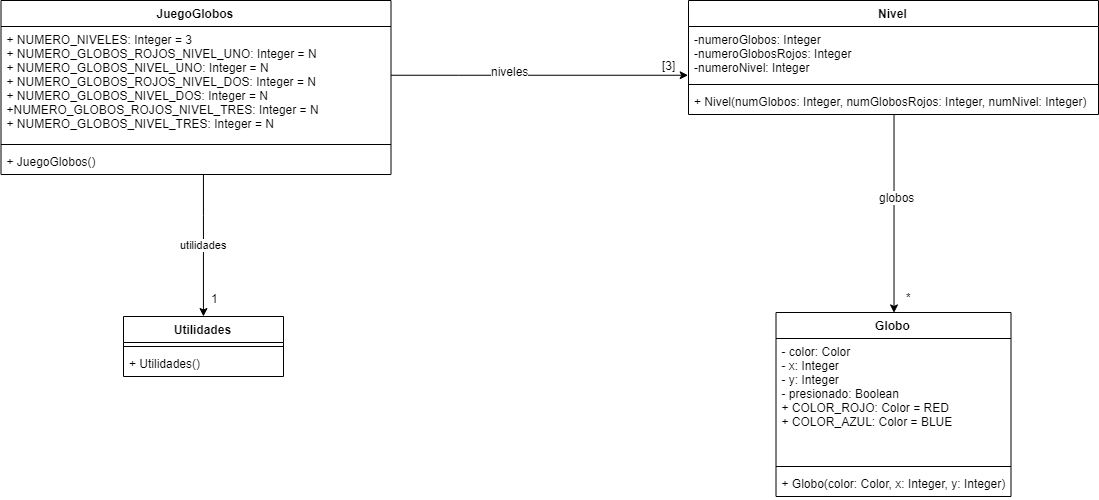

The diagram above was exported from draw.io. Its source (the exported page's mxGraphModel, read from the mxfile embedded in the PNG):
<mxGraphModel dx="988" dy="512" grid="1" gridSize="10" guides="1" tooltips="1" connect="1" arrows="1" fold="1" page="1" pageScale="1" pageWidth="826" pageHeight="1169" background="#ffffff" math="0" shadow="0">
  <root>
    <mxCell id="0" />
    <mxCell id="1" parent="0" />
    <mxCell id="sXTTYCMASyERH1GEzGHB-114" value="JuegoGlobos" style="swimlane;fontStyle=1;align=center;verticalAlign=top;childLayout=stackLayout;horizontal=1;startSize=26;horizontalStack=0;resizeParent=1;resizeParentMax=0;resizeLast=0;collapsible=1;marginBottom=0;" vertex="1" parent="1">
      <mxGeometry x="22.5" y="85" width="390" height="174" as="geometry" />
    </mxCell>
    <mxCell id="sXTTYCMASyERH1GEzGHB-115" value="+ NUMERO_NIVELES: Integer = 3&#10;+ NUMERO_GLOBOS_ROJOS_NIVEL_UNO: Integer = N&#10;+ NUMERO_GLOBOS_NIVEL_UNO: Integer = N&#10;+ NUMERO_GLOBOS_ROJOS_NIVEL_DOS: Integer = N&#10;+ NUMERO_GLOBOS_NIVEL_DOS: Integer = N&#10;+NUMERO_GLOBOS_ROJOS_NIVEL_TRES: Integer = N&#10;+ NUMERO_GLOBOS_NIVEL_TRES: Integer = N&#10;" style="text;strokeColor=none;fillColor=none;align=left;verticalAlign=top;spacingLeft=4;spacingRight=4;overflow=hidden;rotatable=0;points=[[0,0.5],[1,0.5]];portConstraint=eastwest;" vertex="1" parent="sXTTYCMASyERH1GEzGHB-114">
      <mxGeometry y="26" width="390" height="114" as="geometry" />
    </mxCell>
    <mxCell id="sXTTYCMASyERH1GEzGHB-116" value="" style="line;strokeWidth=1;fillColor=none;align=left;verticalAlign=middle;spacingTop=-1;spacingLeft=3;spacingRight=3;rotatable=0;labelPosition=right;points=[];portConstraint=eastwest;" vertex="1" parent="sXTTYCMASyERH1GEzGHB-114">
      <mxGeometry y="140" width="390" height="8" as="geometry" />
    </mxCell>
    <mxCell id="sXTTYCMASyERH1GEzGHB-117" value="+ JuegoGlobos()" style="text;strokeColor=none;fillColor=none;align=left;verticalAlign=top;spacingLeft=4;spacingRight=4;overflow=hidden;rotatable=0;points=[[0,0.5],[1,0.5]];portConstraint=eastwest;" vertex="1" parent="sXTTYCMASyERH1GEzGHB-114">
      <mxGeometry y="148" width="390" height="26" as="geometry" />
    </mxCell>
    <mxCell id="sXTTYCMASyERH1GEzGHB-141" style="edgeStyle=orthogonalEdgeStyle;rounded=0;orthogonalLoop=1;jettySize=auto;html=1;entryX=0.5;entryY=0;entryDx=0;entryDy=0;startArrow=none;startFill=0;" edge="1" parent="1" source="sXTTYCMASyERH1GEzGHB-118" target="sXTTYCMASyERH1GEzGHB-130">
      <mxGeometry relative="1" as="geometry">
        <Array as="points">
          <mxPoint x="916" y="280" />
          <mxPoint x="916" y="280" />
        </Array>
      </mxGeometry>
    </mxCell>
    <mxCell id="sXTTYCMASyERH1GEzGHB-142" value="globos" style="text;html=1;resizable=0;points=[];align=center;verticalAlign=middle;labelBackgroundColor=#ffffff;" vertex="1" connectable="0" parent="sXTTYCMASyERH1GEzGHB-141">
      <mxGeometry x="-0.1158" y="6" relative="1" as="geometry">
        <mxPoint x="-4" y="-6" as="offset" />
      </mxGeometry>
    </mxCell>
    <mxCell id="sXTTYCMASyERH1GEzGHB-143" value="*" style="text;html=1;resizable=0;points=[];align=center;verticalAlign=middle;labelBackgroundColor=#ffffff;" vertex="1" connectable="0" parent="sXTTYCMASyERH1GEzGHB-141">
      <mxGeometry x="0.7053" relative="1" as="geometry">
        <mxPoint x="14.5" y="13" as="offset" />
      </mxGeometry>
    </mxCell>
    <mxCell id="sXTTYCMASyERH1GEzGHB-118" value="Nivel" style="swimlane;fontStyle=1;align=center;verticalAlign=top;childLayout=stackLayout;horizontal=1;startSize=26;horizontalStack=0;resizeParent=1;resizeParentMax=0;resizeLast=0;collapsible=1;marginBottom=0;" vertex="1" parent="1">
      <mxGeometry x="710" y="85" width="410" height="114" as="geometry" />
    </mxCell>
    <mxCell id="sXTTYCMASyERH1GEzGHB-119" value="-numeroGlobos: Integer&#10;-numeroGlobosRojos: Integer&#10;-numeroNivel: Integer" style="text;strokeColor=none;fillColor=none;align=left;verticalAlign=top;spacingLeft=4;spacingRight=4;overflow=hidden;rotatable=0;points=[[0,0.5],[1,0.5]];portConstraint=eastwest;" vertex="1" parent="sXTTYCMASyERH1GEzGHB-118">
      <mxGeometry y="26" width="410" height="54" as="geometry" />
    </mxCell>
    <mxCell id="sXTTYCMASyERH1GEzGHB-120" value="" style="line;strokeWidth=1;fillColor=none;align=left;verticalAlign=middle;spacingTop=-1;spacingLeft=3;spacingRight=3;rotatable=0;labelPosition=right;points=[];portConstraint=eastwest;" vertex="1" parent="sXTTYCMASyERH1GEzGHB-118">
      <mxGeometry y="80" width="410" height="8" as="geometry" />
    </mxCell>
    <mxCell id="sXTTYCMASyERH1GEzGHB-121" value="+ Nivel(numGlobos: Integer, numGlobosRojos: Integer, numNivel: Integer)" style="text;strokeColor=none;fillColor=none;align=left;verticalAlign=top;spacingLeft=4;spacingRight=4;overflow=hidden;rotatable=0;points=[[0,0.5],[1,0.5]];portConstraint=eastwest;" vertex="1" parent="sXTTYCMASyERH1GEzGHB-118">
      <mxGeometry y="88" width="410" height="26" as="geometry" />
    </mxCell>
    <mxCell id="sXTTYCMASyERH1GEzGHB-130" value="Globo" style="swimlane;fontStyle=1;align=center;verticalAlign=top;childLayout=stackLayout;horizontal=1;startSize=26;horizontalStack=0;resizeParent=1;resizeParentMax=0;resizeLast=0;collapsible=1;marginBottom=0;" vertex="1" parent="1">
      <mxGeometry x="797.5" y="397" width="235" height="184" as="geometry" />
    </mxCell>
    <mxCell id="sXTTYCMASyERH1GEzGHB-131" value="- color: Color&#10;- x: Integer&#10;- y: Integer&#10;- presionado: Boolean&#10;+ COLOR_ROJO: Color = RED&#10;+ COLOR_AZUL: Color = BLUE&#10;" style="text;strokeColor=none;fillColor=none;align=left;verticalAlign=top;spacingLeft=4;spacingRight=4;overflow=hidden;rotatable=0;points=[[0,0.5],[1,0.5]];portConstraint=eastwest;" vertex="1" parent="sXTTYCMASyERH1GEzGHB-130">
      <mxGeometry y="26" width="235" height="124" as="geometry" />
    </mxCell>
    <mxCell id="sXTTYCMASyERH1GEzGHB-132" value="" style="line;strokeWidth=1;fillColor=none;align=left;verticalAlign=middle;spacingTop=-1;spacingLeft=3;spacingRight=3;rotatable=0;labelPosition=right;points=[];portConstraint=eastwest;" vertex="1" parent="sXTTYCMASyERH1GEzGHB-130">
      <mxGeometry y="150" width="235" height="8" as="geometry" />
    </mxCell>
    <mxCell id="sXTTYCMASyERH1GEzGHB-133" value="+ Globo(color: Color, x: Integer, y: Integer)" style="text;strokeColor=none;fillColor=none;align=left;verticalAlign=top;spacingLeft=4;spacingRight=4;overflow=hidden;rotatable=0;points=[[0,0.5],[1,0.5]];portConstraint=eastwest;" vertex="1" parent="sXTTYCMASyERH1GEzGHB-130">
      <mxGeometry y="158" width="235" height="26" as="geometry" />
    </mxCell>
    <mxCell id="sXTTYCMASyERH1GEzGHB-134" value="Utilidades" style="swimlane;fontStyle=1;align=center;verticalAlign=top;childLayout=stackLayout;horizontal=1;startSize=26;horizontalStack=0;resizeParent=1;resizeParentMax=0;resizeLast=0;collapsible=1;marginBottom=0;" vertex="1" parent="1">
      <mxGeometry x="145" y="401" width="160" height="60" as="geometry" />
    </mxCell>
    <mxCell id="sXTTYCMASyERH1GEzGHB-136" value="" style="line;strokeWidth=1;fillColor=none;align=left;verticalAlign=middle;spacingTop=-1;spacingLeft=3;spacingRight=3;rotatable=0;labelPosition=right;points=[];portConstraint=eastwest;" vertex="1" parent="sXTTYCMASyERH1GEzGHB-134">
      <mxGeometry y="26" width="160" height="8" as="geometry" />
    </mxCell>
    <mxCell id="sXTTYCMASyERH1GEzGHB-137" value="+ Utilidades()" style="text;strokeColor=none;fillColor=none;align=left;verticalAlign=top;spacingLeft=4;spacingRight=4;overflow=hidden;rotatable=0;points=[[0,0.5],[1,0.5]];portConstraint=eastwest;" vertex="1" parent="sXTTYCMASyERH1GEzGHB-134">
      <mxGeometry y="34" width="160" height="26" as="geometry" />
    </mxCell>
    <mxCell id="sXTTYCMASyERH1GEzGHB-139" value="utilidades" style="edgeStyle=orthogonalEdgeStyle;rounded=0;orthogonalLoop=1;jettySize=auto;html=1;startArrow=none;startFill=0;" edge="1" parent="1" source="sXTTYCMASyERH1GEzGHB-117" target="sXTTYCMASyERH1GEzGHB-134">
      <mxGeometry relative="1" as="geometry">
        <Array as="points">
          <mxPoint x="225" y="300" />
          <mxPoint x="225" y="300" />
        </Array>
      </mxGeometry>
    </mxCell>
    <mxCell id="sXTTYCMASyERH1GEzGHB-140" value="1" style="text;html=1;resizable=0;points=[];align=center;verticalAlign=middle;labelBackgroundColor=#ffffff;" vertex="1" connectable="0" parent="sXTTYCMASyERH1GEzGHB-139">
      <mxGeometry x="0.737" relative="1" as="geometry">
        <mxPoint x="10.5" as="offset" />
      </mxGeometry>
    </mxCell>
    <mxCell id="sXTTYCMASyERH1GEzGHB-147" style="edgeStyle=orthogonalEdgeStyle;rounded=0;orthogonalLoop=1;jettySize=auto;html=1;entryX=0;entryY=0.907;entryDx=0;entryDy=0;entryPerimeter=0;startArrow=none;startFill=0;" edge="1" parent="1" source="sXTTYCMASyERH1GEzGHB-115" target="sXTTYCMASyERH1GEzGHB-119">
      <mxGeometry relative="1" as="geometry">
        <Array as="points">
          <mxPoint x="480" y="160" />
          <mxPoint x="480" y="160" />
        </Array>
      </mxGeometry>
    </mxCell>
    <mxCell id="sXTTYCMASyERH1GEzGHB-148" value="niveles" style="text;html=1;resizable=0;points=[];align=center;verticalAlign=middle;labelBackgroundColor=#ffffff;" vertex="1" connectable="0" parent="sXTTYCMASyERH1GEzGHB-147">
      <mxGeometry x="-0.2036" y="4" relative="1" as="geometry">
        <mxPoint as="offset" />
      </mxGeometry>
    </mxCell>
    <mxCell id="sXTTYCMASyERH1GEzGHB-149" value="[3]" style="text;html=1;resizable=0;points=[];align=center;verticalAlign=middle;labelBackgroundColor=#ffffff;" vertex="1" connectable="0" parent="sXTTYCMASyERH1GEzGHB-147">
      <mxGeometry x="0.8654" y="-1" relative="1" as="geometry">
        <mxPoint y="-11.5" as="offset" />
      </mxGeometry>
    </mxCell>
  </root>
</mxGraphModel>